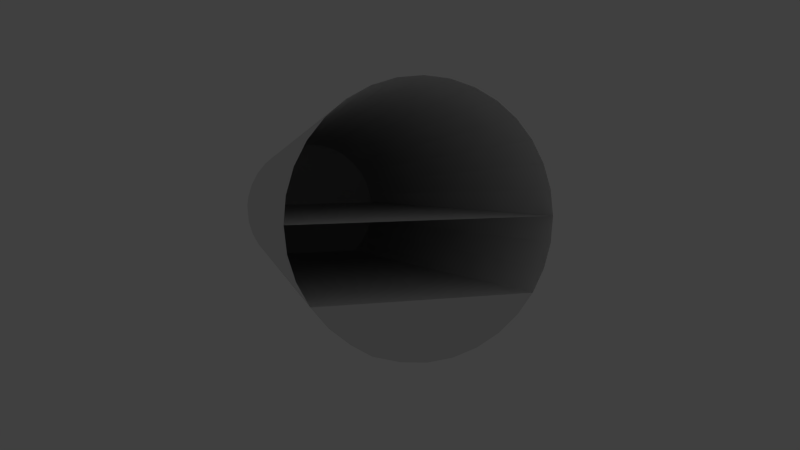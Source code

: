 # Source: Stern_Compartment.blend  (saved by Blender 2.73.0; exported with 4.5.12 LTS)
import bpy
from mathutils import Matrix  # noqa: F401  (used for matrix-valued properties, if any)

bpy.ops.wm.read_factory_settings(use_empty=True)
scene = bpy.context.scene
scene.name = 'Scene'

# ---- collections
col_collection_1 = bpy.data.collections.new('Collection 1'); scene.collection.children.link(col_collection_1)

# ---- world
world_world = bpy.data.worlds.new('World'); scene.world = world_world
world_world.use_nodes = True; world_world.node_tree.nodes.clear()
_N = world_world.node_tree.nodes; _L = world_world.node_tree.links
n0 = _N.new('ShaderNodeOutputWorld'); n0.name = 'World Output'; n0.location = (300, 300)
n1 = _N.new('ShaderNodeBackground'); n1.name = 'Background'; n1.location = (10, 300)
n1.inputs[0].default_value = (0.05088, 0.05088, 0.05088, 1.0)
_L.new(n1.outputs[0], n0.inputs[0])
n0.is_active_output = True
world_world.color = (0.05088, 0.05088, 0.05088)
world_world.use_sun_shadow = False
world_world.sun_shadow_jitter_overblur = 0.0
world_world.cycles.sampling_method = 'MANUAL'
world_world.cycles.sample_map_resolution = 256

# ---- cameras
cam_camera_001 = bpy.data.cameras.new('Camera.001')
cam_camera_001.clip_end = 100.0
cam_camera_001.lens = 35.0
cam_camera_001.sensor_width = 32.0
cam_camera_001.sensor_height = 18.0
cam_camera_001.display_size = 0.6096
cam_camera_001.dof.focus_distance = 0.0

# ---- lights
light_lamp = bpy.data.lights.new('Lamp', 'POINT')
light_lamp.transmission_factor = 0.0
light_lamp.cutoff_distance = 30.0
light_lamp.energy = 100.0
light_lamp.shadow_buffer_clip_start = 1.001
light_lamp.shadow_soft_size = 0.1
light_lamp.shadow_maximum_resolution = 0.006
light_lamp.use_absolute_resolution = True
light_lamp.cycles.use_multiple_importance_sampling = False

# ---- meshes
me_circle_032 = bpy.data.meshes.new('Circle.032')
me_circle_032.from_pydata([(-0.6747, 7.31, -2.642), (-1.022, 7.31, -2.591), (-1.518, 7.31, -2.441), (-1.975, 7.31, -2.196), (-2.375, 7.31, -1.868), (-2.704, 7.31, -1.468), (-2.948, 7.31, -1.011), (-3.098, 7.31, -0.5153), (-3.149, 7.31, 8.713e-07), (-3.098, 7.31, 0.5154), (-2.948, 7.31, 1.011), (-2.704, 7.31, 1.468), (-2.375, 7.31, 1.868), (-1.975, 7.31, 2.196), (-1.518, 7.31, 2.441), (-1.022, 7.31, 2.591), (-0.6747, 7.31, 2.642), (0.008236, 7.31, 2.591), (0.5038, 7.31, 2.441), (0.9605, 7.31, 2.196), (1.361, 7.31, 1.868), (1.689, 7.31, 1.468), (1.933, 7.31, 1.011), (2.084, 7.31, 0.5153), (2.134, 7.31, -1.831e-06), (2.084, 7.31, -0.5154), (1.933, 7.31, -1.056), (1.689, 7.31, -1.468), (1.361, 7.31, -1.868), (0.9605, 7.31, -2.196), (0.5038, 7.31, -2.441), (0.008231, 7.31, -2.591), (0.5038, 7.386, -2.441), (0.9605, 7.386, -2.196), (1.361, 7.386, -1.868), (1.689, 7.386, -1.468), (1.933, 7.386, -1.056), (2.084, 7.386, -0.5154), (2.134, 7.386, -1.831e-06), (2.084, 7.386, 0.5153), (1.933, 7.386, 1.011), (1.689, 7.386, 1.468), (1.361, 7.386, 1.868), (0.9605, 7.386, 2.196), (0.5038, 7.386, 2.441), (0.008236, 7.386, 2.591), (-0.6747, 7.386, 2.642), (-1.022, 7.386, 2.591), (-1.518, 7.386, 2.441), (-1.975, 7.386, 2.196), (-2.375, 7.386, 1.868), (-2.704, 7.386, 1.468), (-2.948, 7.386, 1.011), (-3.098, 7.386, 0.5154), (-3.149, 7.386, 8.713e-07), (-3.098, 7.386, -0.5153), (-2.948, 7.386, -1.011), (-2.704, 7.386, -1.468), (-2.375, 7.386, -1.868), (-0.5176, 7.31, -0.001424), (-1.975, 7.386, -2.196), (-1.518, 7.386, -2.441), (-1.022, 7.386, -2.591), (-0.6747, 7.386, -2.642), (0.008231, 7.386, -2.591), (-0.5176, 7.386, -0.001424)], [], [(51, 65, 50), (63, 65, 62), (40, 65, 39), (49, 65, 48), (61, 65, 60), (38, 65, 37), (47, 65, 46), (58, 65, 57), (36, 65, 35), (56, 65, 55), (45, 65, 44), (34, 65, 33), (54, 65, 53), (43, 65, 42), (32, 65, 64), (52, 65, 51), (41, 65, 40), (50, 65, 49), (62, 65, 61), (39, 65, 38), (48, 65, 47), (60, 65, 58), (37, 65, 36), (57, 65, 56), (46, 65, 45), (35, 65, 34), (55, 65, 54), (44, 65, 43), (33, 65, 32), (53, 65, 52), (42, 65, 41), (64, 65, 63), (31, 0, 59), (20, 21, 59), (9, 10, 59), (29, 30, 59), (18, 19, 59), (7, 8, 59), (27, 28, 59), (16, 17, 59), (5, 6, 59), (25, 26, 59), (3, 4, 59), (14, 15, 59), (23, 24, 59), (1, 2, 59), (12, 13, 59), (21, 22, 59), (10, 11, 59), (30, 31, 59), (19, 20, 59), (8, 9, 59), (28, 29, 59), (17, 18, 59), (6, 7, 59), (26, 27, 59), (4, 5, 59), (15, 16, 59), (24, 25, 59), (2, 3, 59), (13, 14, 59), (22, 23, 59), (0, 1, 59), (11, 12, 59), (31, 64, 63, 0), (20, 42, 41, 21), (9, 53, 52, 10), (29, 33, 32, 30), (18, 44, 43, 19), (7, 55, 54, 8), (27, 35, 34, 28), (16, 46, 45, 17), (5, 57, 56, 6), (25, 37, 36, 26), (3, 60, 58, 4), (14, 48, 47, 15), (23, 39, 38, 24), (1, 62, 61, 2), (12, 50, 49, 13), (21, 41, 40, 22), (10, 52, 51, 11), (30, 32, 64, 31), (19, 43, 42, 20), (8, 54, 53, 9), (28, 34, 33, 29), (17, 45, 44, 18), (6, 56, 55, 7), (26, 36, 35, 27), (4, 58, 57, 5), (15, 47, 46, 16), (24, 38, 37, 25), (2, 61, 60, 3), (13, 49, 48, 14), (22, 40, 39, 23), (0, 63, 62, 1), (11, 51, 50, 12)])
me_circle_032.use_remesh_preserve_volume = False
me_circle_032.use_remesh_preserve_attributes = False
me_circle_032.use_mirror_vertex_groups = False
me_circle_032.update()
me_circle_027 = bpy.data.meshes.new('Circle.027')
me_circle_027.from_pydata([(-0.6747, 7.31, -2.642), (-1.022, 7.31, -2.591), (-1.518, 7.31, -2.441), (-1.975, 7.31, -2.196), (-2.375, 7.31, -1.868), (-2.704, 7.31, -1.468), (-2.948, 7.31, -1.011), (-3.098, 7.31, -0.5153), (-3.149, 7.31, 8.713e-07), (-3.098, 7.31, 0.5154), (-2.948, 7.31, 1.011), (-2.704, 7.31, 1.468), (-2.375, 7.31, 1.868), (-1.975, 7.31, 2.196), (-1.518, 7.31, 2.441), (-1.022, 7.31, 2.591), (-0.6747, 7.31, 2.642), (0.008236, 7.31, 2.591), (0.5038, 7.31, 2.441), (0.9605, 7.31, 2.196), (1.361, 7.31, 1.868), (1.689, 7.31, 1.468), (1.933, 7.31, 1.011), (2.084, 7.31, 0.5153), (2.134, 7.31, -1.831e-06), (2.084, 7.31, -0.5154), (1.933, 7.31, -1.056), (1.689, 7.31, -1.468), (1.361, 7.31, -1.868), (0.9605, 7.31, -2.196), (0.5038, 7.31, -2.441), (0.008231, 7.31, -2.591), (-0.6747, -5.94, -3.962), (-1.448, -5.94, -3.886), (-2.191, -5.94, -3.661), (-2.876, -5.94, -3.295), (-3.477, -5.94, -2.802), (-3.969, -5.94, -2.201), (-4.336, -5.94, -1.516), (-4.561, -5.94, -0.773), (-4.637, -5.94, 2.063e-06), (-4.561, -5.94, 0.773), (-4.336, -5.939, 1.516), (-3.969, -5.939, 2.201), (-3.477, -5.939, 2.802), (-2.876, -5.94, 3.295), (-2.191, -5.939, 3.661), (-1.448, -5.939, 3.886), (-0.6747, -5.94, 3.962), (0.09828, -5.94, 3.886), (0.8416, -5.939, 3.661), (1.527, -5.94, 3.295), (2.62, -5.94, 2.201), (2.986, -5.94, 1.516), (3.212, -5.94, 0.773), (3.288, -5.94, -1.99e-06), (3.212, -5.94, -0.773), (2.986, -5.94, -1.597), (2.62, -5.94, -2.201), (1.527, -5.94, -3.295), (0.8416, -5.94, -3.661), (0.09827, -5.94, -3.886), (1.361, 7.31, -8.771e-07), (1.361, 7.31, -1.056), (1.361, 7.31, 1.011), (1.361, 7.31, -0.5154), (1.361, 7.31, 1.468), (1.361, 7.31, -1.468), (1.361, 7.31, 0.5153), (2.127, -5.94, 2.802), (2.127, -5.94, -2.802), (2.127, -5.94, 0.02454), (2.127, -5.94, -1.597), (2.127, -5.94, 1.646), (2.127, -5.94, -0.8021), (2.127, -5.939, 2.379), (2.127, -5.94, -2.33), (2.127, -5.94, 0.8512), (1.527, -5.94, 3.295), (1.527, -5.94, -3.295), (1.527, -5.94, -5.857e-07), (1.527, -5.94, -1.783), (1.527, -5.94, 1.783), (1.527, -5.94, -0.909), (1.527, -5.94, 2.589), (1.527, -5.94, -2.589), (1.527, -5.94, 0.909)], [], [(30, 31, 61, 60), (8, 9, 41, 40), (17, 18, 50, 49), (6, 7, 39, 38), (26, 27, 58, 57), (4, 5, 37, 36), (15, 16, 48, 47), (24, 25, 56, 55), (2, 3, 35, 34), (13, 14, 46, 45), (22, 23, 54, 53), (0, 1, 33, 32), (11, 12, 44, 43), (31, 0, 32, 61), (73, 75, 52, 53), (9, 10, 42, 41), (29, 30, 60, 59), (18, 19, 51, 50), (7, 8, 40, 39), (75, 69, 52), (16, 17, 49, 48), (5, 6, 38, 37), (25, 26, 57, 56), (3, 4, 36, 35), (14, 15, 47, 46), (23, 24, 55, 54), (1, 2, 34, 33), (12, 13, 45, 44), (21, 22, 53, 52), (10, 11, 43, 42), (28, 27, 67), (27, 26, 63, 67), (65, 63, 26, 25), (62, 65, 25, 24), (68, 62, 24, 23), (64, 68, 23, 22), (66, 64, 22, 21), (66, 21, 20), (68, 77, 73, 64), (67, 76, 72, 63), (66, 75, 69, 20), (65, 74, 71, 62), (64, 73, 75, 66), (63, 72, 74, 65), (62, 71, 77, 68), (28, 70, 76, 67), (19, 20, 69, 51), (28, 29, 59, 70), (20, 21, 52, 69), (27, 28, 70, 58), (77, 73, 53, 54), (71, 77, 54, 55), (74, 71, 55, 56), (72, 74, 56, 57), (76, 72, 57, 58), (76, 58, 70), (0, 16, 48, 32), (64, 82, 86, 68), (63, 81, 85, 67), (20, 78, 84, 66), (62, 80, 83, 65), (66, 84, 82, 64), (65, 83, 81, 63), (68, 86, 80, 62), (67, 85, 79, 28), (70, 79, 85, 76), (76, 85, 81, 72), (72, 81, 83, 74), (74, 83, 80, 71), (71, 80, 86, 77), (77, 86, 82, 73), (73, 82, 84, 75), (75, 84, 78, 69)])
me_circle_027.use_remesh_preserve_volume = False
me_circle_027.use_remesh_preserve_attributes = False
me_circle_027.use_mirror_vertex_groups = False
me_circle_027.update()

# ---- objects
ob_camera = bpy.data.objects.new('Camera', cam_camera_001)
ob_aft_compartment_aft_bulkhead = bpy.data.objects.new('AFT_Compartment.AFT_Bulkhead', me_circle_032)
ob_fwd_end__front = bpy.data.objects.new('FWD end (front)', None)
ob_lamp = bpy.data.objects.new('Lamp', light_lamp)
ob_aft_compartment = bpy.data.objects.new('AFT_Compartment', me_circle_027)

# ---- transforms, parenting, visibility, modifiers, constraints
ob_camera.location = (-8.671, -28.36, 2.115)
ob_camera.rotation_euler = (1.506, 0.01351, -0.3405)
ob_camera.lineart.crease_threshold = 0.0
ob_aft_compartment_aft_bulkhead.location = (0.0, 0.0, 0.0)
ob_aft_compartment_aft_bulkhead.rotation_euler = (-0.0, 1.571, 0.0)
ob_aft_compartment_aft_bulkhead.lineart.crease_threshold = 0.0
ob_fwd_end__front.location = (5.215e-08, -5.94, 0.5029)
ob_fwd_end__front.empty_display_type = 'CIRCLE'
ob_fwd_end__front.empty_display_size = 6.013
ob_fwd_end__front.empty_image_offset = (0.0, 0.0)
ob_fwd_end__front.lineart.crease_threshold = 0.0
ob_lamp.location = (4.076, 1.005, 5.904)
ob_lamp.rotation_euler = (0.6503, 0.05522, 1.866)
ob_lamp.lock_rotations_4d = False
ob_lamp.empty_display_type = 'ARROWS'
ob_lamp.color = (0.0, 0.0, 0.0, 0.0)
ob_lamp.lineart.crease_threshold = 0.0
ob_aft_compartment.location = (0.0, 0.0, 0.0)
ob_aft_compartment.rotation_euler = (-0.0, 1.571, 0.0)
ob_aft_compartment.lineart.crease_threshold = 0.0

# ---- collection membership
col_collection_1.objects.link(ob_camera)
col_collection_1.objects.link(ob_aft_compartment_aft_bulkhead)
col_collection_1.objects.link(ob_fwd_end__front)
col_collection_1.objects.link(ob_lamp)
col_collection_1.objects.link(ob_aft_compartment)

# ---- scene / render settings (as saved in the file)
scene.camera = ob_camera
scene.frame_start = 1; scene.frame_end = 300; scene.frame_set(1)
scene.render.engine = 'CYCLES'
scene.render.fps = 30
scene.render.dither_intensity = 0.0
scene.render.use_stamp_time = False
scene.render.use_stamp_date = False
scene.render.use_stamp_frame = False
scene.render.use_stamp_camera = False
scene.render.use_stamp_scene = False
scene.render.use_stamp_note = True
scene.render.use_stamp_filename = False
scene.render.use_stamp_render_time = False
scene.render.use_stamp = True
scene.render.use_persistent_data = True
scene.cycles.use_denoising = False
scene.cycles.samples = 10
scene.cycles.sampling_pattern = 'TABULATED_SOBOL'
scene.cycles.light_sampling_threshold = 0.0
scene.cycles.use_adaptive_sampling = False
scene.cycles.use_light_tree = False
scene.cycles.blur_glossy = 0.0
scene.cycles.pixel_filter_type = 'GAUSSIAN'
scene.cycles.sample_clamp_indirect = 0.0
scene.view_settings.view_transform = 'Standard'
bpy.context.view_layer.update()
